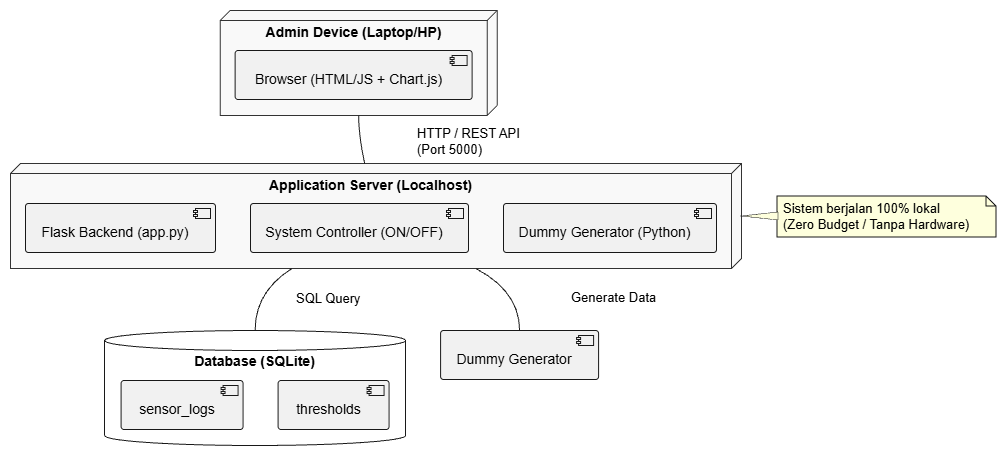

The diagram above was exported from draw.io. Its source (the exported page's mxGraphModel, read from the mxfile embedded in the PNG):
<mxGraphModel dx="1174" dy="781" grid="1" gridSize="10" guides="1" tooltips="1" connect="1" arrows="1" fold="1" page="1" pageScale="1" pageWidth="850" pageHeight="1100" math="0" shadow="0">
  <root>
    <mxCell id="0" />
    <mxCell id="1" parent="0" />
    <UserObject label="" plantUmlData="{&#10;  &quot;data&quot;: &quot;@startuml\nskinparam node {\n  BackgroundColor #F9F9F9\n  BorderColor #333333\n}\n\nnode \&quot;Admin Device (Laptop/HP)\&quot; as admin {\n  [Browser (HTML/JS + Chart.js)]\n}\n\nnode \&quot;Application Server (Localhost)\&quot; as appServer {\n  [Flask Backend (app.py)]\n  [System Controller (ON/OFF)]\n  [Dummy Generator (Python)]\n}\n\ndatabase \&quot;Database (SQLite)\&quot; as dbServer {\n  [sensor_logs]\n  [thresholds]\n}\n\nadmin -- appServer : HTTP / REST API\\n(Port 5000)\nappServer -- dbServer : SQL Query\nappServer -- [Dummy Generator] : Generate Data\n\nnote right of appServer\n  Sistem berjalan 100% lokal\n  (Zero Budget / Tanpa Hardware)\nend note\n@enduml&quot;,&#10;  &quot;config&quot;: null&#10;}" id="dWM8nKJyv49CqE8i9thw-16">
      <mxCell connectable="0" parent="1" style="group;transparentBounds=1;editIcon=1;lockedGroup=0;groupPadding=10;" vertex="1">
        <mxGeometry as="geometry" />
      </mxCell>
    </UserObject>
    <UserObject label="Dummy Generator" plantUmlId="n_0" plantUmlBaseStyle="rounded=1;absoluteArcSize=1;arcSize=6;fillColor=#F1F1F1;strokeColor=#181818;fontSize=14;whiteSpace=wrap;spacingRight=10;spacingTop=9;" plantUmlBaseValue="Dummy Generator" id="dWM8nKJyv49CqE8i9thw-17">
      <mxCell parent="dWM8nKJyv49CqE8i9thw-16" style="rounded=1;absoluteArcSize=1;arcSize=6;fillColor=#F1F1F1;strokeColor=#181818;fontSize=14;whiteSpace=wrap;spacingRight=10;spacingTop=9;" vertex="1">
        <mxGeometry height="49" width="158" x="460.09" y="350" as="geometry" />
      </mxCell>
    </UserObject>
    <UserObject label="" plantUmlId="ci_1" plantUmlBaseStyle="rounded=0;fillColor=#F1F1F1;strokeColor=#181818;part=1;" plantUmlBaseValue="" id="dWM8nKJyv49CqE8i9thw-18">
      <mxCell parent="dWM8nKJyv49CqE8i9thw-17" style="rounded=0;fillColor=#F1F1F1;strokeColor=#181818;part=1;" vertex="1">
        <mxGeometry height="10" relative="1" width="15" x="1" as="geometry">
          <mxPoint x="-20" y="5" as="offset" />
        </mxGeometry>
      </mxCell>
    </UserObject>
    <UserObject label="" plantUmlId="ci_2" plantUmlBaseStyle="fillColor=#F1F1F1;strokeColor=#181818;part=1;" plantUmlBaseValue="" id="dWM8nKJyv49CqE8i9thw-19">
      <mxCell parent="dWM8nKJyv49CqE8i9thw-17" style="fillColor=#F1F1F1;strokeColor=#181818;part=1;" vertex="1">
        <mxGeometry height="2" relative="1" width="4" x="1" as="geometry">
          <mxPoint x="-22" y="7" as="offset" />
        </mxGeometry>
      </mxCell>
    </UserObject>
    <UserObject label="" plantUmlId="ci_3" plantUmlBaseStyle="fillColor=#F1F1F1;strokeColor=#181818;part=1;" plantUmlBaseValue="" id="dWM8nKJyv49CqE8i9thw-20">
      <mxCell parent="dWM8nKJyv49CqE8i9thw-17" style="fillColor=#F1F1F1;strokeColor=#181818;part=1;" vertex="1">
        <mxGeometry height="2" relative="1" width="4" x="1" as="geometry">
          <mxPoint x="-22" y="11" as="offset" />
        </mxGeometry>
      </mxCell>
    </UserObject>
    <UserObject label="Admin Device (Laptop/HP)" plantUmlId="c_4" plantUmlBaseStyle="shape=cube;size=10;flipH=1;fillColor=#F9F9F9;strokeColor=#333333;verticalAlign=top;align=center;spacingTop=7;spacingRight=10;fontSize=14;fontStyle=1;whiteSpace=wrap;" plantUmlBaseValue="Admin Device (Laptop/HP)" id="dWM8nKJyv49CqE8i9thw-21">
      <mxCell parent="dWM8nKJyv49CqE8i9thw-16" style="shape=cube;size=10;flipH=1;fillColor=#F9F9F9;strokeColor=#333333;verticalAlign=top;align=center;spacingTop=7;spacingRight=10;fontSize=14;fontStyle=1;whiteSpace=wrap;" vertex="1">
        <mxGeometry height="105" width="277" x="239.63" y="30" as="geometry" />
      </mxCell>
    </UserObject>
    <UserObject label="Browser (HTML/JS + Chart.js)" plantUmlId="n_5" plantUmlBaseStyle="rounded=1;absoluteArcSize=1;arcSize=6;fillColor=#F1F1F1;strokeColor=#181818;fontSize=14;whiteSpace=wrap;spacingRight=10;spacingTop=9;" plantUmlBaseValue="Browser (HTML/JS + Chart.js)" id="dWM8nKJyv49CqE8i9thw-22">
      <mxCell parent="dWM8nKJyv49CqE8i9thw-21" style="rounded=1;absoluteArcSize=1;arcSize=6;fillColor=#F1F1F1;strokeColor=#181818;fontSize=14;whiteSpace=wrap;spacingRight=10;spacingTop=9;" vertex="1">
        <mxGeometry height="49" width="237" x="15" y="40" as="geometry" />
      </mxCell>
    </UserObject>
    <UserObject label="" plantUmlId="ci_6" plantUmlBaseStyle="rounded=0;fillColor=#F1F1F1;strokeColor=#181818;part=1;" plantUmlBaseValue="" id="dWM8nKJyv49CqE8i9thw-23">
      <mxCell parent="dWM8nKJyv49CqE8i9thw-22" style="rounded=0;fillColor=#F1F1F1;strokeColor=#181818;part=1;" vertex="1">
        <mxGeometry height="10" relative="1" width="15" x="1" as="geometry">
          <mxPoint x="-20" y="5" as="offset" />
        </mxGeometry>
      </mxCell>
    </UserObject>
    <UserObject label="" plantUmlId="ci_7" plantUmlBaseStyle="fillColor=#F1F1F1;strokeColor=#181818;part=1;" plantUmlBaseValue="" id="dWM8nKJyv49CqE8i9thw-24">
      <mxCell parent="dWM8nKJyv49CqE8i9thw-22" style="fillColor=#F1F1F1;strokeColor=#181818;part=1;" vertex="1">
        <mxGeometry height="2" relative="1" width="4" x="1" as="geometry">
          <mxPoint x="-22" y="7" as="offset" />
        </mxGeometry>
      </mxCell>
    </UserObject>
    <UserObject label="" plantUmlId="ci_8" plantUmlBaseStyle="fillColor=#F1F1F1;strokeColor=#181818;part=1;" plantUmlBaseValue="" id="dWM8nKJyv49CqE8i9thw-25">
      <mxCell parent="dWM8nKJyv49CqE8i9thw-22" style="fillColor=#F1F1F1;strokeColor=#181818;part=1;" vertex="1">
        <mxGeometry height="2" relative="1" width="4" x="1" as="geometry">
          <mxPoint x="-22" y="11" as="offset" />
        </mxGeometry>
      </mxCell>
    </UserObject>
    <UserObject label="Application Server (Localhost)" plantUmlId="c_9" plantUmlBaseStyle="shape=cube;size=10;flipH=1;fillColor=#F9F9F9;strokeColor=#333333;verticalAlign=top;align=center;spacingTop=7;spacingRight=10;fontSize=14;fontStyle=1;whiteSpace=wrap;" plantUmlBaseValue="Application Server (Localhost)" id="dWM8nKJyv49CqE8i9thw-26">
      <mxCell parent="dWM8nKJyv49CqE8i9thw-16" style="shape=cube;size=10;flipH=1;fillColor=#F9F9F9;strokeColor=#333333;verticalAlign=top;align=center;spacingTop=7;spacingRight=10;fontSize=14;fontStyle=1;whiteSpace=wrap;" vertex="1">
        <mxGeometry height="105" width="731" x="30" y="183" as="geometry" />
      </mxCell>
    </UserObject>
    <UserObject label="Flask Backend (app.py)" plantUmlId="n_10" plantUmlBaseStyle="rounded=1;absoluteArcSize=1;arcSize=6;fillColor=#F1F1F1;strokeColor=#181818;fontSize=14;whiteSpace=wrap;spacingRight=10;spacingTop=9;" plantUmlBaseValue="Flask Backend (app.py)" id="dWM8nKJyv49CqE8i9thw-27">
      <mxCell parent="dWM8nKJyv49CqE8i9thw-26" style="rounded=1;absoluteArcSize=1;arcSize=6;fillColor=#F1F1F1;strokeColor=#181818;fontSize=14;whiteSpace=wrap;spacingRight=10;spacingTop=9;" vertex="1">
        <mxGeometry height="49" width="190" x="15" y="40" as="geometry" />
      </mxCell>
    </UserObject>
    <UserObject label="" plantUmlId="ci_11" plantUmlBaseStyle="rounded=0;fillColor=#F1F1F1;strokeColor=#181818;part=1;" plantUmlBaseValue="" id="dWM8nKJyv49CqE8i9thw-28">
      <mxCell parent="dWM8nKJyv49CqE8i9thw-27" style="rounded=0;fillColor=#F1F1F1;strokeColor=#181818;part=1;" vertex="1">
        <mxGeometry height="10" relative="1" width="15" x="1" as="geometry">
          <mxPoint x="-20" y="5" as="offset" />
        </mxGeometry>
      </mxCell>
    </UserObject>
    <UserObject label="" plantUmlId="ci_12" plantUmlBaseStyle="fillColor=#F1F1F1;strokeColor=#181818;part=1;" plantUmlBaseValue="" id="dWM8nKJyv49CqE8i9thw-29">
      <mxCell parent="dWM8nKJyv49CqE8i9thw-27" style="fillColor=#F1F1F1;strokeColor=#181818;part=1;" vertex="1">
        <mxGeometry height="2" relative="1" width="4" x="1" as="geometry">
          <mxPoint x="-22" y="7" as="offset" />
        </mxGeometry>
      </mxCell>
    </UserObject>
    <UserObject label="" plantUmlId="ci_13" plantUmlBaseStyle="fillColor=#F1F1F1;strokeColor=#181818;part=1;" plantUmlBaseValue="" id="dWM8nKJyv49CqE8i9thw-30">
      <mxCell parent="dWM8nKJyv49CqE8i9thw-27" style="fillColor=#F1F1F1;strokeColor=#181818;part=1;" vertex="1">
        <mxGeometry height="2" relative="1" width="4" x="1" as="geometry">
          <mxPoint x="-22" y="11" as="offset" />
        </mxGeometry>
      </mxCell>
    </UserObject>
    <UserObject label="System Controller (ON/OFF)" plantUmlId="n_14" plantUmlBaseStyle="rounded=1;absoluteArcSize=1;arcSize=6;fillColor=#F1F1F1;strokeColor=#181818;fontSize=14;whiteSpace=wrap;spacingRight=10;spacingTop=9;" plantUmlBaseValue="System Controller (ON/OFF)" id="dWM8nKJyv49CqE8i9thw-31">
      <mxCell parent="dWM8nKJyv49CqE8i9thw-26" style="rounded=1;absoluteArcSize=1;arcSize=6;fillColor=#F1F1F1;strokeColor=#181818;fontSize=14;whiteSpace=wrap;spacingRight=10;spacingTop=9;" vertex="1">
        <mxGeometry height="49" width="218" x="240" y="40" as="geometry" />
      </mxCell>
    </UserObject>
    <UserObject label="" plantUmlId="ci_15" plantUmlBaseStyle="rounded=0;fillColor=#F1F1F1;strokeColor=#181818;part=1;" plantUmlBaseValue="" id="dWM8nKJyv49CqE8i9thw-32">
      <mxCell parent="dWM8nKJyv49CqE8i9thw-31" style="rounded=0;fillColor=#F1F1F1;strokeColor=#181818;part=1;" vertex="1">
        <mxGeometry height="10" relative="1" width="15" x="1" as="geometry">
          <mxPoint x="-20" y="5" as="offset" />
        </mxGeometry>
      </mxCell>
    </UserObject>
    <UserObject label="" plantUmlId="ci_16" plantUmlBaseStyle="fillColor=#F1F1F1;strokeColor=#181818;part=1;" plantUmlBaseValue="" id="dWM8nKJyv49CqE8i9thw-33">
      <mxCell parent="dWM8nKJyv49CqE8i9thw-31" style="fillColor=#F1F1F1;strokeColor=#181818;part=1;" vertex="1">
        <mxGeometry height="2" relative="1" width="4" x="1" as="geometry">
          <mxPoint x="-22" y="7" as="offset" />
        </mxGeometry>
      </mxCell>
    </UserObject>
    <UserObject label="" plantUmlId="ci_17" plantUmlBaseStyle="fillColor=#F1F1F1;strokeColor=#181818;part=1;" plantUmlBaseValue="" id="dWM8nKJyv49CqE8i9thw-34">
      <mxCell parent="dWM8nKJyv49CqE8i9thw-31" style="fillColor=#F1F1F1;strokeColor=#181818;part=1;" vertex="1">
        <mxGeometry height="2" relative="1" width="4" x="1" as="geometry">
          <mxPoint x="-22" y="11" as="offset" />
        </mxGeometry>
      </mxCell>
    </UserObject>
    <UserObject label="Dummy Generator (Python)" plantUmlId="n_18" plantUmlBaseStyle="rounded=1;absoluteArcSize=1;arcSize=6;fillColor=#F1F1F1;strokeColor=#181818;fontSize=14;whiteSpace=wrap;spacingRight=10;spacingTop=9;" plantUmlBaseValue="Dummy Generator (Python)" id="dWM8nKJyv49CqE8i9thw-35">
      <mxCell parent="dWM8nKJyv49CqE8i9thw-26" style="rounded=1;absoluteArcSize=1;arcSize=6;fillColor=#F1F1F1;strokeColor=#181818;fontSize=14;whiteSpace=wrap;spacingRight=10;spacingTop=9;" vertex="1">
        <mxGeometry height="49" width="213" x="493" y="40" as="geometry" />
      </mxCell>
    </UserObject>
    <UserObject label="" plantUmlId="ci_19" plantUmlBaseStyle="rounded=0;fillColor=#F1F1F1;strokeColor=#181818;part=1;" plantUmlBaseValue="" id="dWM8nKJyv49CqE8i9thw-36">
      <mxCell parent="dWM8nKJyv49CqE8i9thw-35" style="rounded=0;fillColor=#F1F1F1;strokeColor=#181818;part=1;" vertex="1">
        <mxGeometry height="10" relative="1" width="15" x="1" as="geometry">
          <mxPoint x="-20" y="5" as="offset" />
        </mxGeometry>
      </mxCell>
    </UserObject>
    <UserObject label="" plantUmlId="ci_20" plantUmlBaseStyle="fillColor=#F1F1F1;strokeColor=#181818;part=1;" plantUmlBaseValue="" id="dWM8nKJyv49CqE8i9thw-37">
      <mxCell parent="dWM8nKJyv49CqE8i9thw-35" style="fillColor=#F1F1F1;strokeColor=#181818;part=1;" vertex="1">
        <mxGeometry height="2" relative="1" width="4" x="1" as="geometry">
          <mxPoint x="-22" y="7" as="offset" />
        </mxGeometry>
      </mxCell>
    </UserObject>
    <UserObject label="" plantUmlId="ci_21" plantUmlBaseStyle="fillColor=#F1F1F1;strokeColor=#181818;part=1;" plantUmlBaseValue="" id="dWM8nKJyv49CqE8i9thw-38">
      <mxCell parent="dWM8nKJyv49CqE8i9thw-35" style="fillColor=#F1F1F1;strokeColor=#181818;part=1;" vertex="1">
        <mxGeometry height="2" relative="1" width="4" x="1" as="geometry">
          <mxPoint x="-22" y="11" as="offset" />
        </mxGeometry>
      </mxCell>
    </UserObject>
    <UserObject label="Database (SQLite)" plantUmlId="c_22" plantUmlBaseStyle="shape=cylinder3;size=10;boundedLbl=1;backgroundOutline=1;fillColor=none;strokeColor=#181818;verticalAlign=top;align=center;spacingTop=-4;fontSize=14;fontStyle=1;whiteSpace=wrap;" plantUmlBaseValue="Database (SQLite)" id="dWM8nKJyv49CqE8i9thw-39">
      <mxCell parent="dWM8nKJyv49CqE8i9thw-16" style="shape=cylinder3;size=10;boundedLbl=1;backgroundOutline=1;fillColor=none;strokeColor=#181818;verticalAlign=top;align=center;spacingTop=-4;fontSize=14;fontStyle=1;whiteSpace=wrap;" vertex="1">
        <mxGeometry height="115" width="301" x="124.09" y="350" as="geometry" />
      </mxCell>
    </UserObject>
    <UserObject label="sensor_logs" plantUmlId="n_23" plantUmlBaseStyle="rounded=1;absoluteArcSize=1;arcSize=6;fillColor=#F1F1F1;strokeColor=#181818;fontSize=14;whiteSpace=wrap;spacingRight=10;spacingTop=9;" plantUmlBaseValue="sensor_logs" id="dWM8nKJyv49CqE8i9thw-40">
      <mxCell parent="dWM8nKJyv49CqE8i9thw-39" style="rounded=1;absoluteArcSize=1;arcSize=6;fillColor=#F1F1F1;strokeColor=#181818;fontSize=14;whiteSpace=wrap;spacingRight=10;spacingTop=9;" vertex="1">
        <mxGeometry height="49" width="122" x="16.5" y="50" as="geometry" />
      </mxCell>
    </UserObject>
    <UserObject label="" plantUmlId="ci_24" plantUmlBaseStyle="rounded=0;fillColor=#F1F1F1;strokeColor=#181818;part=1;" plantUmlBaseValue="" id="dWM8nKJyv49CqE8i9thw-41">
      <mxCell parent="dWM8nKJyv49CqE8i9thw-40" style="rounded=0;fillColor=#F1F1F1;strokeColor=#181818;part=1;" vertex="1">
        <mxGeometry height="10" relative="1" width="15" x="1" as="geometry">
          <mxPoint x="-20" y="5" as="offset" />
        </mxGeometry>
      </mxCell>
    </UserObject>
    <UserObject label="" plantUmlId="ci_25" plantUmlBaseStyle="fillColor=#F1F1F1;strokeColor=#181818;part=1;" plantUmlBaseValue="" id="dWM8nKJyv49CqE8i9thw-42">
      <mxCell parent="dWM8nKJyv49CqE8i9thw-40" style="fillColor=#F1F1F1;strokeColor=#181818;part=1;" vertex="1">
        <mxGeometry height="2" relative="1" width="4" x="1" as="geometry">
          <mxPoint x="-22" y="7" as="offset" />
        </mxGeometry>
      </mxCell>
    </UserObject>
    <UserObject label="" plantUmlId="ci_26" plantUmlBaseStyle="fillColor=#F1F1F1;strokeColor=#181818;part=1;" plantUmlBaseValue="" id="dWM8nKJyv49CqE8i9thw-43">
      <mxCell parent="dWM8nKJyv49CqE8i9thw-40" style="fillColor=#F1F1F1;strokeColor=#181818;part=1;" vertex="1">
        <mxGeometry height="2" relative="1" width="4" x="1" as="geometry">
          <mxPoint x="-22" y="11" as="offset" />
        </mxGeometry>
      </mxCell>
    </UserObject>
    <UserObject label="thresholds" plantUmlId="n_27" plantUmlBaseStyle="rounded=1;absoluteArcSize=1;arcSize=6;fillColor=#F1F1F1;strokeColor=#181818;fontSize=14;whiteSpace=wrap;spacingRight=10;spacingTop=9;" plantUmlBaseValue="thresholds" id="dWM8nKJyv49CqE8i9thw-44">
      <mxCell parent="dWM8nKJyv49CqE8i9thw-39" style="rounded=1;absoluteArcSize=1;arcSize=6;fillColor=#F1F1F1;strokeColor=#181818;fontSize=14;whiteSpace=wrap;spacingRight=10;spacingTop=9;" vertex="1">
        <mxGeometry height="49" width="111" x="173.5" y="50" as="geometry" />
      </mxCell>
    </UserObject>
    <UserObject label="" plantUmlId="ci_28" plantUmlBaseStyle="rounded=0;fillColor=#F1F1F1;strokeColor=#181818;part=1;" plantUmlBaseValue="" id="dWM8nKJyv49CqE8i9thw-45">
      <mxCell parent="dWM8nKJyv49CqE8i9thw-44" style="rounded=0;fillColor=#F1F1F1;strokeColor=#181818;part=1;" vertex="1">
        <mxGeometry height="10" relative="1" width="15" x="1" as="geometry">
          <mxPoint x="-20" y="5" as="offset" />
        </mxGeometry>
      </mxCell>
    </UserObject>
    <UserObject label="" plantUmlId="ci_29" plantUmlBaseStyle="fillColor=#F1F1F1;strokeColor=#181818;part=1;" plantUmlBaseValue="" id="dWM8nKJyv49CqE8i9thw-46">
      <mxCell parent="dWM8nKJyv49CqE8i9thw-44" style="fillColor=#F1F1F1;strokeColor=#181818;part=1;" vertex="1">
        <mxGeometry height="2" relative="1" width="4" x="1" as="geometry">
          <mxPoint x="-22" y="7" as="offset" />
        </mxGeometry>
      </mxCell>
    </UserObject>
    <UserObject label="" plantUmlId="ci_30" plantUmlBaseStyle="fillColor=#F1F1F1;strokeColor=#181818;part=1;" plantUmlBaseValue="" id="dWM8nKJyv49CqE8i9thw-47">
      <mxCell parent="dWM8nKJyv49CqE8i9thw-44" style="fillColor=#F1F1F1;strokeColor=#181818;part=1;" vertex="1">
        <mxGeometry height="2" relative="1" width="4" x="1" as="geometry">
          <mxPoint x="-22" y="11" as="offset" />
        </mxGeometry>
      </mxCell>
    </UserObject>
    <UserObject label="HTTP / REST API&#10;(Port 5000)" plantUmlId="e_31" plantUmlBaseStyle="strokeColor=#181818;fontColor=#000000;fontSize=13;html=1;labelBackgroundColor=#FFFFFF;labelPosition=right;align=left;endArrow=none;curved=1;rounded=0;endSize=6;sourcePerimeterSpacing=0;targetPerimeterSpacing=0;" plantUmlBaseValue="HTTP / REST API&#10;(Port 5000)" id="dWM8nKJyv49CqE8i9thw-48">
      <mxCell edge="1" parent="dWM8nKJyv49CqE8i9thw-16" source="dWM8nKJyv49CqE8i9thw-21" style="strokeColor=#181818;fontColor=#000000;fontSize=13;html=1;labelBackgroundColor=#FFFFFF;labelPosition=right;align=left;endArrow=none;curved=1;rounded=0;endSize=6;sourcePerimeterSpacing=0;targetPerimeterSpacing=0;" target="dWM8nKJyv49CqE8i9thw-26">
        <mxGeometry relative="1" as="geometry">
          <mxPoint x="56" y="2" as="offset" />
          <Array as="points">
            <mxPoint x="378.13" y="155.24" />
          </Array>
          <mxPoint x="378.13" y="131.61" as="sourcePoint" />
          <mxPoint x="395.5" y="191.48" as="targetPoint" />
        </mxGeometry>
      </mxCell>
    </UserObject>
    <UserObject label="SQL Query" plantUmlId="e_32" plantUmlBaseStyle="strokeColor=#181818;fontColor=#000000;fontSize=13;html=1;labelBackgroundColor=#FFFFFF;labelPosition=right;align=left;endArrow=none;curved=1;rounded=0;endSize=6;sourcePerimeterSpacing=0;targetPerimeterSpacing=0;" plantUmlBaseValue="SQL Query" id="dWM8nKJyv49CqE8i9thw-49">
      <mxCell edge="1" parent="dWM8nKJyv49CqE8i9thw-16" source="dWM8nKJyv49CqE8i9thw-26" style="strokeColor=#181818;fontColor=#000000;fontSize=13;html=1;labelBackgroundColor=#FFFFFF;labelPosition=right;align=left;endArrow=none;curved=1;rounded=0;endSize=6;sourcePerimeterSpacing=0;targetPerimeterSpacing=0;" target="dWM8nKJyv49CqE8i9thw-39">
        <mxGeometry relative="1" as="geometry">
          <mxPoint x="37" y="8" as="offset" />
          <Array as="points">
            <mxPoint x="274.59" y="311" />
          </Array>
          <mxPoint x="273.67" y="285.57" as="sourcePoint" />
          <mxPoint x="274.59" y="350" as="targetPoint" />
        </mxGeometry>
      </mxCell>
    </UserObject>
    <UserObject label="Generate Data" plantUmlId="e_33" plantUmlBaseStyle="strokeColor=#181818;fontColor=#000000;fontSize=13;html=1;labelBackgroundColor=#FFFFFF;labelPosition=right;align=left;endArrow=none;curved=1;rounded=0;endSize=6;sourcePerimeterSpacing=0;targetPerimeterSpacing=0;" plantUmlBaseValue="Generate Data" id="dWM8nKJyv49CqE8i9thw-50">
      <mxCell edge="1" parent="dWM8nKJyv49CqE8i9thw-16" source="dWM8nKJyv49CqE8i9thw-26" style="strokeColor=#181818;fontColor=#000000;fontSize=13;html=1;labelBackgroundColor=#FFFFFF;labelPosition=right;align=left;endArrow=none;curved=1;rounded=0;endSize=6;sourcePerimeterSpacing=0;targetPerimeterSpacing=0;" target="dWM8nKJyv49CqE8i9thw-17">
        <mxGeometry relative="1" as="geometry">
          <mxPoint x="55" y="9" as="offset" />
          <Array as="points">
            <mxPoint x="539.09" y="311" />
          </Array>
          <mxPoint x="517.3299999999999" y="285.57" as="sourcePoint" />
          <mxPoint x="539.09" y="350" as="targetPoint" />
        </mxGeometry>
      </mxCell>
    </UserObject>
    <UserObject label="Sistem berjalan 100% lokal&#10;(Zero Budget / Tanpa Hardware)" plantUmlId="note_34" plantUmlBaseStyle="shape=note;size=10;fillColor=#FEFFDD;strokeColor=#181818;fontSize=13;whiteSpace=wrap;align=left;spacingLeft=4;" plantUmlBaseValue="Sistem berjalan 100% lokal&#10;(Zero Budget / Tanpa Hardware)" id="dWM8nKJyv49CqE8i9thw-51">
      <mxCell parent="dWM8nKJyv49CqE8i9thw-16" style="shape=note;size=10;fillColor=#FEFFDD;strokeColor=#181818;fontSize=13;whiteSpace=wrap;align=left;spacingLeft=4;" vertex="1">
        <mxGeometry height="41" width="219" x="796.5" y="215.5" as="geometry" />
      </mxCell>
    </UserObject>
    <UserObject label="" plantUmlId="noteptr_35" plantUmlBaseStyle="shape=triangle;fillColor=#FEFFDD;strokeColor=#181818;strokeWidth=0.5;direction=west;part=1;" plantUmlBaseValue="" id="dWM8nKJyv49CqE8i9thw-52">
      <mxCell parent="dWM8nKJyv49CqE8i9thw-51" style="shape=triangle;fillColor=#FEFFDD;strokeColor=#181818;strokeWidth=0.5;direction=west;part=1;" vertex="1">
        <mxGeometry height="8" width="36.5" x="-35.5" y="16" as="geometry" />
      </mxCell>
    </UserObject>
  </root>
</mxGraphModel>